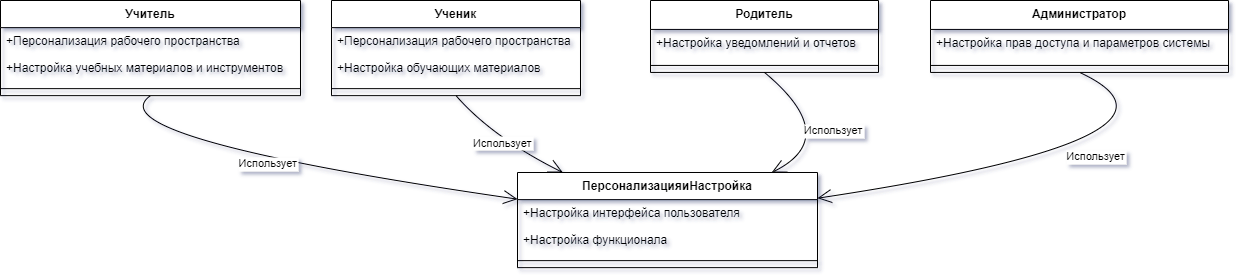

The diagram above was exported from draw.io. Its source (the exported page's mxGraphModel, read from the mxfile embedded in the PNG):
<mxGraphModel dx="2074" dy="1127" grid="1" gridSize="10" guides="1" tooltips="1" connect="1" arrows="1" fold="1" page="1" pageScale="1" pageWidth="827" pageHeight="1169" math="0" shadow="0">
  <root>
    <mxCell id="0" />
    <mxCell id="1" parent="0" />
    <mxCell id="wsZE8mRzeNMdKTE9Y8kC-143" value="ПерсонализацияиНастройка" style="swimlane;fontStyle=1;align=center;verticalAlign=top;childLayout=stackLayout;horizontal=1;startSize=27.142857142857142;horizontalStack=0;resizeParent=1;resizeParentMax=0;resizeLast=0;collapsible=0;marginBottom=0;" vertex="1" parent="1">
      <mxGeometry x="637" y="192" width="300" height="95.14285714285714" as="geometry" />
    </mxCell>
    <mxCell id="wsZE8mRzeNMdKTE9Y8kC-144" value="+Настройка интерфейса пользователя" style="text;strokeColor=none;fillColor=none;align=left;verticalAlign=top;spacingLeft=4;spacingRight=4;overflow=hidden;rotatable=0;points=[[0,0.5],[1,0.5]];portConstraint=eastwest;" vertex="1" parent="wsZE8mRzeNMdKTE9Y8kC-143">
      <mxGeometry y="27.142857142857142" width="300" height="27" as="geometry" />
    </mxCell>
    <mxCell id="wsZE8mRzeNMdKTE9Y8kC-145" value="+Настройка функционала" style="text;strokeColor=none;fillColor=none;align=left;verticalAlign=top;spacingLeft=4;spacingRight=4;overflow=hidden;rotatable=0;points=[[0,0.5],[1,0.5]];portConstraint=eastwest;" vertex="1" parent="wsZE8mRzeNMdKTE9Y8kC-143">
      <mxGeometry y="54.14285714285714" width="300" height="27" as="geometry" />
    </mxCell>
    <mxCell id="wsZE8mRzeNMdKTE9Y8kC-146" style="line;strokeWidth=1;fillColor=none;align=left;verticalAlign=middle;spacingTop=-1;spacingLeft=3;spacingRight=3;rotatable=0;labelPosition=right;points=[];portConstraint=eastwest;strokeColor=inherit;" vertex="1" parent="wsZE8mRzeNMdKTE9Y8kC-143">
      <mxGeometry y="81.14285714285714" width="300" height="14" as="geometry" />
    </mxCell>
    <mxCell id="wsZE8mRzeNMdKTE9Y8kC-147" value="Учитель" style="swimlane;fontStyle=1;align=center;verticalAlign=top;childLayout=stackLayout;horizontal=1;startSize=27.142857142857142;horizontalStack=0;resizeParent=1;resizeParentMax=0;resizeLast=0;collapsible=0;marginBottom=0;" vertex="1" parent="1">
      <mxGeometry x="120" y="20" width="300" height="95.14285714285714" as="geometry" />
    </mxCell>
    <mxCell id="wsZE8mRzeNMdKTE9Y8kC-148" value="+Персонализация рабочего пространства" style="text;strokeColor=none;fillColor=none;align=left;verticalAlign=top;spacingLeft=4;spacingRight=4;overflow=hidden;rotatable=0;points=[[0,0.5],[1,0.5]];portConstraint=eastwest;" vertex="1" parent="wsZE8mRzeNMdKTE9Y8kC-147">
      <mxGeometry y="27.142857142857142" width="300" height="27" as="geometry" />
    </mxCell>
    <mxCell id="wsZE8mRzeNMdKTE9Y8kC-149" value="+Настройка учебных материалов и инструментов" style="text;strokeColor=none;fillColor=none;align=left;verticalAlign=top;spacingLeft=4;spacingRight=4;overflow=hidden;rotatable=0;points=[[0,0.5],[1,0.5]];portConstraint=eastwest;" vertex="1" parent="wsZE8mRzeNMdKTE9Y8kC-147">
      <mxGeometry y="54.14285714285714" width="300" height="27" as="geometry" />
    </mxCell>
    <mxCell id="wsZE8mRzeNMdKTE9Y8kC-150" style="line;strokeWidth=1;fillColor=none;align=left;verticalAlign=middle;spacingTop=-1;spacingLeft=3;spacingRight=3;rotatable=0;labelPosition=right;points=[];portConstraint=eastwest;strokeColor=inherit;" vertex="1" parent="wsZE8mRzeNMdKTE9Y8kC-147">
      <mxGeometry y="81.14285714285714" width="300" height="14" as="geometry" />
    </mxCell>
    <mxCell id="wsZE8mRzeNMdKTE9Y8kC-151" value="Ученик" style="swimlane;fontStyle=1;align=center;verticalAlign=top;childLayout=stackLayout;horizontal=1;startSize=27.142857142857142;horizontalStack=0;resizeParent=1;resizeParentMax=0;resizeLast=0;collapsible=0;marginBottom=0;" vertex="1" parent="1">
      <mxGeometry x="451" y="20" width="249" height="95.14285714285714" as="geometry" />
    </mxCell>
    <mxCell id="wsZE8mRzeNMdKTE9Y8kC-152" value="+Персонализация рабочего пространства" style="text;strokeColor=none;fillColor=none;align=left;verticalAlign=top;spacingLeft=4;spacingRight=4;overflow=hidden;rotatable=0;points=[[0,0.5],[1,0.5]];portConstraint=eastwest;" vertex="1" parent="wsZE8mRzeNMdKTE9Y8kC-151">
      <mxGeometry y="27.142857142857142" width="249" height="27" as="geometry" />
    </mxCell>
    <mxCell id="wsZE8mRzeNMdKTE9Y8kC-153" value="+Настройка обучающих материалов" style="text;strokeColor=none;fillColor=none;align=left;verticalAlign=top;spacingLeft=4;spacingRight=4;overflow=hidden;rotatable=0;points=[[0,0.5],[1,0.5]];portConstraint=eastwest;" vertex="1" parent="wsZE8mRzeNMdKTE9Y8kC-151">
      <mxGeometry y="54.14285714285714" width="249" height="27" as="geometry" />
    </mxCell>
    <mxCell id="wsZE8mRzeNMdKTE9Y8kC-154" style="line;strokeWidth=1;fillColor=none;align=left;verticalAlign=middle;spacingTop=-1;spacingLeft=3;spacingRight=3;rotatable=0;labelPosition=right;points=[];portConstraint=eastwest;strokeColor=inherit;" vertex="1" parent="wsZE8mRzeNMdKTE9Y8kC-151">
      <mxGeometry y="81.14285714285714" width="249" height="14" as="geometry" />
    </mxCell>
    <mxCell id="wsZE8mRzeNMdKTE9Y8kC-155" value="Родитель" style="swimlane;fontStyle=1;align=center;verticalAlign=top;childLayout=stackLayout;horizontal=1;startSize=28.933334350585938;horizontalStack=0;resizeParent=1;resizeParentMax=0;resizeLast=0;collapsible=0;marginBottom=0;" vertex="1" parent="1">
      <mxGeometry x="770" y="20" width="228" height="71.93333435058594" as="geometry" />
    </mxCell>
    <mxCell id="wsZE8mRzeNMdKTE9Y8kC-156" value="+Настройка уведомлений и отчетов" style="text;strokeColor=none;fillColor=none;align=left;verticalAlign=top;spacingLeft=4;spacingRight=4;overflow=hidden;rotatable=0;points=[[0,0.5],[1,0.5]];portConstraint=eastwest;" vertex="1" parent="wsZE8mRzeNMdKTE9Y8kC-155">
      <mxGeometry y="28.933334350585938" width="228" height="29" as="geometry" />
    </mxCell>
    <mxCell id="wsZE8mRzeNMdKTE9Y8kC-157" style="line;strokeWidth=1;fillColor=none;align=left;verticalAlign=middle;spacingTop=-1;spacingLeft=3;spacingRight=3;rotatable=0;labelPosition=right;points=[];portConstraint=eastwest;strokeColor=inherit;" vertex="1" parent="wsZE8mRzeNMdKTE9Y8kC-155">
      <mxGeometry y="57.93333435058594" width="228" height="14" as="geometry" />
    </mxCell>
    <mxCell id="wsZE8mRzeNMdKTE9Y8kC-158" value="Администратор" style="swimlane;fontStyle=1;align=center;verticalAlign=top;childLayout=stackLayout;horizontal=1;startSize=28.933334350585938;horizontalStack=0;resizeParent=1;resizeParentMax=0;resizeLast=0;collapsible=0;marginBottom=0;" vertex="1" parent="1">
      <mxGeometry x="1050" y="20" width="298" height="71.93333435058594" as="geometry" />
    </mxCell>
    <mxCell id="wsZE8mRzeNMdKTE9Y8kC-159" value="+Настройка прав доступа и параметров системы" style="text;strokeColor=none;fillColor=none;align=left;verticalAlign=top;spacingLeft=4;spacingRight=4;overflow=hidden;rotatable=0;points=[[0,0.5],[1,0.5]];portConstraint=eastwest;" vertex="1" parent="wsZE8mRzeNMdKTE9Y8kC-158">
      <mxGeometry y="28.933334350585938" width="298" height="29" as="geometry" />
    </mxCell>
    <mxCell id="wsZE8mRzeNMdKTE9Y8kC-160" style="line;strokeWidth=1;fillColor=none;align=left;verticalAlign=middle;spacingTop=-1;spacingLeft=3;spacingRight=3;rotatable=0;labelPosition=right;points=[];portConstraint=eastwest;strokeColor=inherit;" vertex="1" parent="wsZE8mRzeNMdKTE9Y8kC-158">
      <mxGeometry y="57.93333435058594" width="298" height="14" as="geometry" />
    </mxCell>
    <mxCell id="wsZE8mRzeNMdKTE9Y8kC-161" value="Использует" style="curved=1;startArrow=none;endArrow=open;endSize=12;exitX=0.5000136568164575;exitY=1;entryX=-0.00030382792154947915;entryY=0.2800690048291464;rounded=0;" edge="1" parent="1" source="wsZE8mRzeNMdKTE9Y8kC-147" target="wsZE8mRzeNMdKTE9Y8kC-143">
      <mxGeometry relative="1" as="geometry">
        <Array as="points">
          <mxPoint x="211" y="157" />
        </Array>
      </mxGeometry>
    </mxCell>
    <mxCell id="wsZE8mRzeNMdKTE9Y8kC-162" value="Использует" style="curved=1;startArrow=none;endArrow=open;endSize=12;exitX=0.5000648855048919;exitY=1;entryX=0.14871179458813383;entryY=-0.003236233609393962;rounded=0;" edge="1" parent="1" source="wsZE8mRzeNMdKTE9Y8kC-151" target="wsZE8mRzeNMdKTE9Y8kC-143">
      <mxGeometry relative="1" as="geometry">
        <Array as="points">
          <mxPoint x="612" y="157" />
        </Array>
      </mxGeometry>
    </mxCell>
    <mxCell id="wsZE8mRzeNMdKTE9Y8kC-163" value="Использует" style="curved=1;startArrow=none;endArrow=open;endSize=12;exitX=0.4999441964285714;exitY=1.0083333492279052;entryX=0.8496388829021005;entryY=-0.003236233609393962;rounded=0;" edge="1" parent="1" source="wsZE8mRzeNMdKTE9Y8kC-155" target="wsZE8mRzeNMdKTE9Y8kC-143">
      <mxGeometry relative="1" as="geometry">
        <Array as="points">
          <mxPoint x="962" y="157" />
        </Array>
      </mxGeometry>
    </mxCell>
    <mxCell id="wsZE8mRzeNMdKTE9Y8kC-164" value="Использует" style="curved=1;startArrow=none;endArrow=open;endSize=12;exitX=0.5003472086588542;exitY=1.0083333492279052;entryX=0.9986545054117838;entryY=0.27090945030886;rounded=0;" edge="1" parent="1" source="wsZE8mRzeNMdKTE9Y8kC-158" target="wsZE8mRzeNMdKTE9Y8kC-143">
      <mxGeometry relative="1" as="geometry">
        <Array as="points">
          <mxPoint x="1340" y="157" />
        </Array>
      </mxGeometry>
    </mxCell>
  </root>
</mxGraphModel>